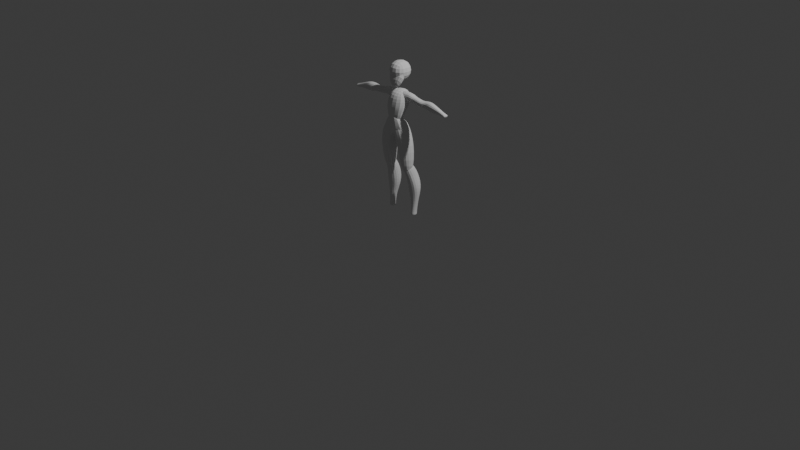 # Source: scluptus-magnus.blend  (saved by Blender 4.1.24; exported with 4.5.12 LTS)
import bpy
from mathutils import Matrix  # noqa: F401  (used for matrix-valued properties, if any)

bpy.ops.wm.read_factory_settings(use_empty=True)
scene = bpy.context.scene
scene.name = 'Scene'

# ---- collections
col_collection = bpy.data.collections.new('Collection'); scene.collection.children.link(col_collection)
col_collection_2 = bpy.data.collections.new('Collection 2'); scene.collection.children.link(col_collection_2)

# ---- world
world_world = bpy.data.worlds.new('World'); scene.world = world_world
world_world.use_nodes = True; world_world.node_tree.nodes.clear()
_N = world_world.node_tree.nodes; _L = world_world.node_tree.links
n0 = _N.new('ShaderNodeOutputWorld'); n0.name = 'World Output'; n0.location = (300, 300)
n1 = _N.new('ShaderNodeBackground'); n1.name = 'Background'; n1.location = (10, 300)
n1.inputs[0].default_value = (0.05088, 0.05088, 0.05088, 1.0)
_L.new(n1.outputs[0], n0.inputs[0])
n0.is_active_output = True
world_world.color = (0.05088, 0.05088, 0.05088)
world_world.use_sun_shadow = False
world_world.sun_shadow_jitter_overblur = 0.0

# ---- cameras
cam_camera = bpy.data.cameras.new('Camera')
cam_camera.clip_end = 100.0
cam_camera.ortho_scale = 7.314

# ---- lights
light_light = bpy.data.lights.new('Light', 'POINT')
light_light.transmission_factor = 0.0
light_light.energy = 1000.0
light_light.shadow_soft_size = 0.1
light_light.shadow_maximum_resolution = 0.006
light_light.use_absolute_resolution = True

# ---- meshes
me_cube_001 = bpy.data.meshes.new('Cube.001')
me_cube_001.from_pydata([(-0.1105, -0.1105, 1.467), (-0.1224, -0.1105, 1.688), (-0.1105, 0.1415, 1.452), (-0.1105, 0.1352, 1.689), (0.1105, -0.1105, 1.467), (0.1224, -0.1105, 1.688), (0.1105, 0.1415, 1.452), (0.1105, 0.1352, 1.689)], [], [(0, 1, 3, 2), (2, 3, 7, 6), (6, 7, 5, 4), (4, 5, 1, 0), (2, 6, 4, 0), (7, 3, 1, 5)])
_uv = me_cube_001.uv_layers.new(name='UVMap')
_uv.uv.foreach_set('vector', [0.375, 0.0, 0.625, 0.0, 0.625, 0.25, 0.375, 0.25, 0.375, 0.25, 0.625, 0.25, 0.625, 0.5, 0.375, 0.5, 0.375, 0.5, 0.625, 0.5, 0.625, 0.75, 0.375, 0.75, 0.375, 0.75, 0.625, 0.75, 0.625, 1.0, 0.375, 1.0, 0.125, 0.5, 0.375, 0.5, 0.375, 0.75, 0.125, 0.75, 0.625, 0.5, 0.875, 0.5, 0.875, 0.75, 0.625, 0.75])
me_cube_001.update()
me_cube_002 = bpy.data.meshes.new('Cube.002')
me_cube_002.from_pydata([(-0.02621, -0.1234, 1.425), (-0.2021, -0.04316, 1.678), (-0.077, -0.02758, 1.383), (-0.0678, 0.0678, 1.545), (0.03328, -0.1245, 1.426), (0.218, -0.03628, 1.681), (0.077, -0.02758, 1.383), (0.0678, 0.0678, 1.545)], [], [(0, 1, 3, 2), (2, 3, 7, 6), (6, 7, 5, 4), (4, 5, 1, 0), (2, 6, 4, 0), (7, 3, 1, 5)])
_uv = me_cube_002.uv_layers.new(name='UVMap')
_uv.uv.foreach_set('vector', [0.375, 0.0, 0.625, 0.0, 0.625, 0.25, 0.375, 0.25, 0.375, 0.25, 0.625, 0.25, 0.625, 0.5, 0.375, 0.5, 0.375, 0.5, 0.625, 0.5, 0.625, 0.75, 0.375, 0.75, 0.375, 0.75, 0.625, 0.75, 0.625, 1.0, 0.375, 1.0, 0.125, 0.5, 0.375, 0.5, 0.375, 0.75, 0.125, 0.75, 0.625, 0.5, 0.875, 0.5, 0.875, 0.75, 0.625, 0.75])
me_cube_002.use_mirror_x = True
me_cube_002.update()
me_cube_003 = bpy.data.meshes.new('Cube.003')
me_cube_003.from_pydata([(-0.08303, -0.1039, 1.065), (-0.1166, -0.06796, 1.383), (-0.08303, 0.007714, 1.045), (-0.1166, 0.1135, 1.401), (0.08303, -0.1039, 1.065), (0.1166, -0.06796, 1.383), (0.08303, 0.007714, 1.045), (0.1166, 0.1135, 1.401), (-0.1355, -0.1103, 1.228), (-0.1355, 0.1046, 1.264), (0.1355, 0.1046, 1.264), (0.1355, -0.1103, 1.228), (-0.1092, 0.02955, 1.185), (0.1092, 0.02955, 1.185), (0.1092, -0.1059, 1.191), (-0.1092, -0.1059, 1.191)], [], [(8, 1, 3, 9), (9, 3, 7, 10), (10, 7, 5, 11), (11, 5, 1, 8), (2, 6, 4, 0), (7, 3, 1, 5), (14, 11, 8, 15), (13, 10, 11, 14), (12, 9, 10, 13), (15, 8, 9, 12), (0, 15, 12, 2), (2, 12, 13, 6), (6, 13, 14, 4), (4, 14, 15, 0)])
_uv = me_cube_003.uv_layers.new(name='UVMap')
_uv.uv.foreach_set('vector', [0.5, 0.0, 0.625, 0.0, 0.625, 0.25, 0.5, 0.25, 0.5, 0.25, 0.625, 0.25, 0.625, 0.5, 0.5, 0.5, 0.5, 0.5, 0.625, 0.5, 0.625, 0.75, 0.5, 0.75, 0.5, 0.75, 0.625, 0.75, 0.625, 1.0, 0.5, 1.0, 0.125, 0.5, 0.375, 0.5, 0.375, 0.75, 0.125, 0.75, 0.625, 0.5, 0.875, 0.5, 0.875, 0.75, 0.625, 0.75, 0.4375, 0.75, 0.5, 0.75, 0.5, 1.0, 0.4375, 1.0, 0.4375, 0.5, 0.5, 0.5, 0.5, 0.75, 0.4375, 0.75, 0.4375, 0.25, 0.5, 0.25, 0.5, 0.5, 0.4375, 0.5, 0.4375, 0.0, 0.5, 0.0, 0.5, 0.25, 0.4375, 0.25, 0.375, 0.0, 0.4375, 0.0, 0.4375, 0.25, 0.375, 0.25, 0.375, 0.25, 0.4375, 0.25, 0.4375, 0.5, 0.375, 0.5, 0.375, 0.5, 0.4375, 0.5, 0.4375, 0.75, 0.375, 0.75, 0.375, 0.75, 0.4375, 0.75, 0.4375, 1.0, 0.375, 1.0])
me_cube_003.use_mirror_x = True
me_cube_003.update()
me_cube_004 = bpy.data.meshes.new('Cube.004')
me_cube_004.from_pydata([(-1.293, -0.7638, -0.7149), (-0.2246, -1.0, 1.85), (-1.293, 0.7827, -0.8931), (-0.2246, 0.3862, 1.382), (1.293, -0.7638, -0.7149), (0.2246, -1.0, 1.85), (1.293, 0.7827, -0.8931), (0.2246, 0.3862, 1.382), (-1.69, -1.078, -0.009083), (-1.69, 0.7827, -0.4172), (1.69, 0.7827, -0.4172), (1.69, -1.078, -0.009083), (-0.9573, -0.9558, 0.9263), (-0.9573, 0.107, 0.7031), (0.9573, 0.107, 0.7031), (0.9573, -0.9558, 0.9263)], [], [(12, 1, 3, 13), (13, 3, 7, 14), (14, 7, 5, 15), (15, 5, 1, 12), (2, 6, 4, 0), (7, 3, 1, 5), (4, 11, 8, 0), (6, 10, 11, 4), (2, 9, 10, 6), (0, 8, 9, 2), (11, 15, 12, 8), (10, 14, 15, 11), (9, 13, 14, 10), (8, 12, 13, 9)])
_uv = me_cube_004.uv_layers.new(name='UVMap')
_uv.uv.foreach_set('vector', [0.5625, 0.0, 0.625, 0.0, 0.625, 0.25, 0.5625, 0.25, 0.5625, 0.25, 0.625, 0.25, 0.625, 0.5, 0.5625, 0.5, 0.5625, 0.5, 0.625, 0.5, 0.625, 0.75, 0.5625, 0.75, 0.5625, 0.75, 0.625, 0.75, 0.625, 1.0, 0.5625, 1.0, 0.125, 0.5, 0.375, 0.5, 0.375, 0.75, 0.125, 0.75, 0.625, 0.5, 0.875, 0.5, 0.875, 0.75, 0.625, 0.75, 0.375, 0.75, 0.5, 0.75, 0.5, 1.0, 0.375, 1.0, 0.375, 0.5, 0.5, 0.5, 0.5, 0.75, 0.375, 0.75, 0.375, 0.25, 0.5, 0.25, 0.5, 0.5, 0.375, 0.5, 0.375, 0.0, 0.5, 0.0, 0.5, 0.25, 0.375, 0.25, 0.5, 0.75, 0.5625, 0.75, 0.5625, 1.0, 0.5, 1.0, 0.5, 0.5, 0.5625, 0.5, 0.5625, 0.75, 0.5, 0.75, 0.5, 0.25, 0.5625, 0.25, 0.5625, 0.5, 0.5, 0.5, 0.5, 0.0, 0.5625, 0.0, 0.5625, 0.25, 0.5, 0.25])
me_cube_004.use_mirror_x = True
me_cube_004.update()
me_cube_006 = bpy.data.meshes.new('Cube.006')
me_cube_006.from_pydata([(1.032, 0.1901, 5.376), (1.11, -0.1156, 7.221), (1.032, 2.082, 4.977), (1.11, 2.139, 6.958), (3.149, 0.1269, 5.739), (2.66, -0.4316, 7.673), (3.149, 2.082, 5.346), (2.66, 2.139, 7.296), (1.077, -0.9535, 8.786), (1.077, 0.2749, 9.967), (2.389, -1.0, 9.145), (2.389, 0.2749, 10.33), (1.652, 0.4671, 3.292), (1.652, 1.487, 3.261), (2.795, 0.4671, 3.572), (2.795, 1.501, 3.606), (1.914, 0.3147, 1.522), (1.914, 1.328, 1.492), (2.555, 0.3147, 1.459), (2.555, 1.328, 1.429), (1.699, 0.2669, 1.222), (1.699, 1.404, 1.182), (2.702, 0.2669, 1.207), (2.702, 1.404, 1.168), (0.6393, -1.701, 11.85), (-0.2066, -1.798, 13.9), (0.6393, 0.9993, 11.46), (-0.2066, 1.344, 13.94), (2.914, -1.701, 13.19), (1.992, -1.344, 14.81), (2.914, 1.082, 12.79), (1.992, 0.366, 15.76), (-0.9119, -1.344, 15.01), (-0.9119, 0.366, 15.96), (1.437, -1.344, 15.15), (1.437, 0.366, 16.1), (0.9341, -0.8479, 7.585), (0.9341, 0.9718, 7.31), (2.529, -0.8479, 7.261), (2.529, 0.9718, 6.986), (1.177, -0.3503, 18.07), (1.215, 0.9557, 18.06), (1.568, 0.9556, 19.91), (1.531, -0.3503, 19.91), (2.295, -0.3752, 19.84), (2.316, 0.9928, 19.83), (1.916, 0.9928, 18.52), (1.895, -0.3752, 18.52), (2.69, -0.2081, 18.55), (0.4853, -0.4965, 18.57), (2.69, 0.8391, 18.55), (0.5454, 1.09, 18.57), (2.847, -0.2081, 19.59), (-0.008512, -0.4965, 19.96), (2.847, 0.8391, 19.59), (0.05162, 1.09, 19.95), (4.544, -0.3445, 18.44), (4.735, 0.7763, 18.41), (4.243, -0.391, 19.35), (4.551, 0.7763, 19.3), (3.466, -0.228, 18.4), (3.406, -0.228, 19.48), (3.4, 0.859, 19.48), (3.459, 0.859, 18.4), (5.077, -0.1453, 18.35), (4.946, 0.9622, 18.37), (5.265, -0.1453, 19.45), (5.133, 0.9622, 19.47), (5.609, -0.3445, 18.06), (5.622, 0.836, 18.06), (6.164, -0.3445, 19.59), (6.177, 0.836, 19.59), (8.519, -0.0435, 18.12), (8.563, 0.5393, 18.11), (8.67, -0.0435, 18.56), (8.715, 0.5393, 18.55), (7.34, -0.1453, 19.15), (7.279, 0.7763, 19.04), (7.011, 0.7763, 18.16), (7.011, -0.1453, 18.16), (8.858, -0.2222, 18.02), (8.865, 0.7763, 18.02), (9.01, -0.2222, 18.5), (9.018, 0.7763, 18.5)], [], [(0, 1, 3, 2), (2, 3, 7, 6), (6, 7, 5, 4), (4, 5, 1, 0), (0, 2, 13, 12), (3, 1, 8, 9), (11, 9, 8, 10), (1, 5, 10, 8), (7, 3, 9, 11), (5, 7, 11, 10), (14, 12, 16, 18), (6, 4, 14, 15), (4, 0, 12, 14), (2, 6, 15, 13), (19, 18, 22, 23), (13, 15, 19, 17), (15, 14, 18, 19), (12, 13, 17, 16), (21, 23, 22, 20), (16, 17, 21, 20), (18, 16, 20, 22), (17, 19, 23, 21), (24, 25, 27, 26), (26, 27, 31, 30), (30, 31, 29, 28), (28, 29, 25, 24), (24, 26, 37, 36), (27, 25, 32, 33), (35, 33, 32, 34), (25, 29, 34, 32), (31, 27, 33, 35), (29, 31, 35, 34), (37, 39, 38, 36), (30, 28, 38, 39), (28, 24, 36, 38), (26, 30, 39, 37), (47, 40, 41, 46), (46, 41, 42, 45), (45, 42, 43, 44), (44, 43, 40, 47), (48, 47, 46, 50), (50, 46, 45, 54), (54, 45, 44, 52), (52, 44, 47, 48), (40, 49, 51, 41), (41, 51, 55, 42), (42, 55, 53, 43), (43, 53, 49, 40), (61, 60, 56, 58), (55, 51, 49, 53), (56, 57, 65, 64), (63, 62, 59, 57), (60, 63, 57, 56), (62, 61, 58, 59), (54, 52, 61, 62), (48, 50, 63, 60), (50, 54, 62, 63), (52, 48, 60, 61), (67, 66, 70, 71), (58, 56, 64, 66), (57, 59, 67, 65), (59, 58, 66, 67), (77, 76, 74, 75), (64, 65, 69, 68), (66, 64, 68, 70), (65, 67, 71, 69), (74, 72, 80, 82), (79, 78, 73, 72), (76, 79, 72, 74), (78, 77, 75, 73), (69, 71, 77, 78), (70, 68, 79, 76), (68, 69, 78, 79), (71, 70, 76, 77), (81, 83, 82, 80), (73, 75, 83, 81), (75, 74, 82, 83), (72, 73, 81, 80)])
_uv = me_cube_006.uv_layers.new(name='UVMap')
_uv.uv.foreach_set('vector', [0.375, 0.0, 0.625, 0.0, 0.625, 0.25, 0.375, 0.25, 0.375, 0.25, 0.625, 0.25, 0.625, 0.5, 0.375, 0.5, 0.375, 0.5, 0.625, 0.5, 0.625, 0.75, 0.375, 0.75, 0.375, 0.75, 0.625, 0.75, 0.625, 1.0, 0.375, 1.0, 0.375, 0.0, 0.375, 0.25, 0.375, 0.25, 0.375, 0.0, 0.625, 0.25, 0.625, 0.0, 0.625, 0.0, 0.625, 0.25, 0.625, 0.5, 0.875, 0.5, 0.875, 0.75, 0.625, 0.75, 0.625, 1.0, 0.625, 0.75, 0.625, 0.75, 0.625, 1.0, 0.625, 0.5, 0.625, 0.25, 0.625, 0.25, 0.625, 0.5, 0.625, 0.75, 0.625, 0.5, 0.625, 0.5, 0.625, 0.75, 0.375, 0.75, 0.375, 1.0, 0.375, 1.0, 0.375, 0.75, 0.375, 0.5, 0.375, 0.75, 0.375, 0.75, 0.375, 0.5, 0.375, 0.75, 0.375, 1.0, 0.375, 1.0, 0.375, 0.75, 0.375, 0.25, 0.375, 0.5, 0.375, 0.5, 0.375, 0.25, 0.375, 0.5, 0.375, 0.75, 0.375, 0.75, 0.375, 0.5, 0.375, 0.25, 0.375, 0.5, 0.375, 0.5, 0.375, 0.25, 0.375, 0.5, 0.375, 0.75, 0.375, 0.75, 0.375, 0.5, 0.375, 0.0, 0.375, 0.25, 0.375, 0.25, 0.375, 0.0, 0.125, 0.5, 0.375, 0.5, 0.375, 0.75, 0.125, 0.75, 0.375, 0.0, 0.375, 0.25, 0.375, 0.25, 0.375, 0.0, 0.375, 0.75, 0.375, 1.0, 0.375, 1.0, 0.375, 0.75, 0.375, 0.25, 0.375, 0.5, 0.375, 0.5, 0.375, 0.25, 0.375, 0.0, 0.625, 0.0, 0.625, 0.25, 0.375, 0.25, 0.375, 0.25, 0.625, 0.25, 0.625, 0.5, 0.375, 0.5, 0.375, 0.5, 0.625, 0.5, 0.625, 0.75, 0.375, 0.75, 0.375, 0.75, 0.625, 0.75, 0.625, 1.0, 0.375, 1.0, 0.375, 0.0, 0.375, 0.25, 0.375, 0.25, 0.375, 0.0, 0.625, 0.25, 0.625, 0.0, 0.625, 0.0, 0.625, 0.25, 0.625, 0.5, 0.875, 0.5, 0.875, 0.75, 0.625, 0.75, 0.625, 1.0, 0.625, 0.75, 0.625, 0.75, 0.625, 1.0, 0.625, 0.5, 0.625, 0.25, 0.625, 0.25, 0.625, 0.5, 0.625, 0.75, 0.625, 0.5, 0.625, 0.5, 0.625, 0.75, 0.125, 0.5, 0.375, 0.5, 0.375, 0.75, 0.125, 0.75, 0.375, 0.5, 0.375, 0.75, 0.375, 0.75, 0.375, 0.5, 0.375, 0.75, 0.375, 1.0, 0.375, 1.0, 0.375, 0.75, 0.375, 0.25, 0.375, 0.5, 0.375, 0.5, 0.375, 0.25, 0.4612, 0.0, 0.531, 0.0, 0.531, 0.25, 0.4612, 0.25, 0.4612, 0.25, 0.531, 0.25, 0.531, 0.5, 0.4612, 0.5, 0.4612, 0.5, 0.531, 0.5, 0.531, 0.75, 0.4612, 0.75, 0.4612, 0.75, 0.531, 0.75, 0.531, 1.0, 0.4612, 1.0, 0.375, 0.0, 0.4612, 0.0, 0.4612, 0.25, 0.375, 0.25, 0.375, 0.25, 0.4612, 0.25, 0.4612, 0.5, 0.375, 0.5, 0.375, 0.5, 0.4612, 0.5, 0.4612, 0.75, 0.375, 0.75, 0.375, 0.75, 0.4612, 0.75, 0.4612, 1.0, 0.375, 1.0, 0.531, 0.0, 0.625, 0.0, 0.625, 0.25, 0.531, 0.25, 0.531, 0.25, 0.625, 0.25, 0.625, 0.5, 0.531, 0.5, 0.531, 0.5, 0.625, 0.5, 0.625, 0.75, 0.531, 0.75, 0.531, 0.75, 0.625, 0.75, 0.625, 1.0, 0.531, 1.0, 0.375, 0.75, 0.375, 1.0, 0.375, 1.0, 0.375, 0.75, 0.625, 0.5, 0.875, 0.5, 0.875, 0.75, 0.625, 0.75, 0.375, 0.0, 0.375, 0.25, 0.375, 0.25, 0.375, 0.0, 0.375, 0.25, 0.375, 0.5, 0.375, 0.5, 0.375, 0.25, 0.375, 0.0, 0.375, 0.25, 0.375, 0.25, 0.375, 0.0, 0.375, 0.5, 0.375, 0.75, 0.375, 0.75, 0.375, 0.5, 0.375, 0.5, 0.375, 0.75, 0.375, 0.75, 0.375, 0.5, 0.375, 0.0, 0.375, 0.25, 0.375, 0.25, 0.375, 0.0, 0.375, 0.25, 0.375, 0.5, 0.375, 0.5, 0.375, 0.25, 0.375, 0.75, 0.375, 1.0, 0.375, 1.0, 0.375, 0.75, 0.375, 0.5, 0.375, 0.75, 0.375, 0.75, 0.375, 0.5, 0.375, 0.75, 0.375, 1.0, 0.375, 1.0, 0.375, 0.75, 0.375, 0.25, 0.375, 0.5, 0.375, 0.5, 0.375, 0.25, 0.375, 0.5, 0.375, 0.75, 0.375, 0.75, 0.375, 0.5, 0.375, 0.5, 0.375, 0.75, 0.375, 0.75, 0.375, 0.5, 0.375, 0.0, 0.375, 0.25, 0.375, 0.25, 0.375, 0.0, 0.375, 0.75, 0.375, 1.0, 0.375, 1.0, 0.375, 0.75, 0.375, 0.25, 0.375, 0.5, 0.375, 0.5, 0.375, 0.25, 0.375, 0.75, 0.375, 1.0, 0.375, 1.0, 0.375, 0.75, 0.375, 0.0, 0.375, 0.25, 0.375, 0.25, 0.375, 0.0, 0.375, 0.75, 0.375, 1.0, 0.375, 1.0, 0.375, 0.75, 0.375, 0.25, 0.375, 0.5, 0.375, 0.5, 0.375, 0.25, 0.375, 0.25, 0.375, 0.5, 0.375, 0.5, 0.375, 0.25, 0.375, 0.75, 0.375, 1.0, 0.375, 1.0, 0.375, 0.75, 0.375, 0.0, 0.375, 0.25, 0.375, 0.25, 0.375, 0.0, 0.375, 0.5, 0.375, 0.75, 0.375, 0.75, 0.375, 0.5, 0.125, 0.5, 0.375, 0.5, 0.375, 0.75, 0.125, 0.75, 0.375, 0.25, 0.375, 0.5, 0.375, 0.5, 0.375, 0.25, 0.375, 0.5, 0.375, 0.75, 0.375, 0.75, 0.375, 0.5, 0.375, 0.0, 0.375, 0.25, 0.375, 0.25, 0.375, 0.0])
me_cube_006.update()

# ---- objects
ob_light = bpy.data.objects.new('Light', light_light)
ob_camera = bpy.data.objects.new('Camera', cam_camera)
ob_empty = bpy.data.objects.new('Empty', None)
ob_empty_001 = bpy.data.objects.new('Empty.001', None)
ob_cube = bpy.data.objects.new('Cube', me_cube_001)
ob_cube_001 = bpy.data.objects.new('Cube.001', me_cube_002)
ob_cube_002 = bpy.data.objects.new('Cube.002', me_cube_003)
ob_cube_003 = bpy.data.objects.new('Cube.003', me_cube_004)
ob_cube_005 = bpy.data.objects.new('Cube.005', me_cube_006)

# ---- transforms, parenting, visibility, modifiers, constraints
ob_light.location = (4.076, 1.005, 5.904)
ob_light.rotation_euler = (0.6503, 0.05522, 1.866)
ob_light.lock_rotations_4d = False
ob_light.empty_display_type = 'ARROWS'
ob_light.color = (0.0, 0.0, 0.0, 0.0)
ob_light.lineart.crease_threshold = 0.0
ob_camera.location = (7.359, -6.926, 4.958)
ob_camera.rotation_euler = (1.109, 0.0, 0.8149)
ob_camera.lock_rotations_4d = False
ob_camera.empty_display_type = 'ARROWS'
ob_camera.color = (0.0, 0.0, 0.0, 0.0)
ob_camera.display_type = 'WIRE'
ob_camera.lineart.crease_threshold = 0.0
ob_empty.location = (0.4784, 3.016, 0.9342)
ob_empty.rotation_euler = (1.571, -0.0, -0.0)
ob_empty.scale = (0.5635, 0.5635, 0.5635)
ob_empty.empty_display_type = 'IMAGE'
ob_empty.empty_display_size = 5.0
ob_empty.use_empty_image_alpha = True
ob_empty.empty_image_side = 'FRONT'
ob_empty.color = (1.0, 1.0, 1.0, 0.1813)
ob_empty.hide_select = True
ob_empty_001.location = (-3.016, -0.4982, 0.9342)
ob_empty_001.rotation_euler = (1.571, -0.0, 1.571)
ob_empty_001.scale = (0.5635, 0.5635, 0.5635)
ob_empty_001.empty_display_type = 'IMAGE'
ob_empty_001.empty_display_size = 5.0
ob_empty_001.use_empty_image_alpha = True
ob_empty_001.empty_image_side = 'FRONT'
ob_empty_001.color = (1.0, 1.0, 1.0, 0.1813)
ob_empty_001.hide_select = True
ob_cube.location = (0.001908, 0.0, 0.0)
_m = ob_cube.modifiers.new('Subdivision', 'SUBSURF')
_m.levels = 3
_m.show_only_control_edges = False
ob_cube_001.location = (0.0, 0.0, 0.0)
ob_cube_001.use_mesh_mirror_x = True
_m = ob_cube_001.modifiers.new('Subdivision', 'SUBSURF')
_m.levels = 3
_m.show_only_control_edges = False
ob_cube_002.location = (0.0, 0.0, 0.0)
ob_cube_002.use_mesh_mirror_x = True
_m = ob_cube_002.modifiers.new('Subdivision', 'SUBSURF')
_m.levels = 3
_m.show_only_control_edges = False
ob_cube_003.location = (0.0, 0.0, 0.9977)
ob_cube_003.scale = (0.1097, 0.1097, 0.1097)
ob_cube_003.use_mesh_mirror_x = True
_m = ob_cube_003.modifiers.new('Subdivision', 'SUBSURF')
_m.levels = 3
_m.show_only_control_edges = False
ob_cube_005.location = (-1.49e-08, 7.105e-15, 0.0)
ob_cube_005.scale = (0.06928, 0.06928, 0.06928)
_m = ob_cube_005.modifiers.new('Subdivision', 'SUBSURF')
_m.levels = 3
_m.show_only_control_edges = False
_m = ob_cube_005.modifiers.new('Mirror', 'MIRROR')

# ---- collection membership
col_collection.objects.link(ob_light)
col_collection.objects.link(ob_camera)
col_collection.objects.link(ob_empty)
col_collection.objects.link(ob_empty_001)
col_collection.objects.link(ob_cube)
col_collection.objects.link(ob_cube_001)
col_collection.objects.link(ob_cube_002)
col_collection.objects.link(ob_cube_003)
col_collection.objects.link(ob_cube_005)

# ---- scene / render settings (as saved in the file)
scene.camera = ob_camera
scene.frame_start = 1; scene.frame_end = 250; scene.frame_set(1)
scene.render.engine = 'BLENDER_EEVEE_NEXT'
scene.cycles.sampling_pattern = 'TABULATED_SOBOL'
scene.eevee.ray_tracing_options.trace_max_roughness = 0.0
bpy.context.view_layer.update()
